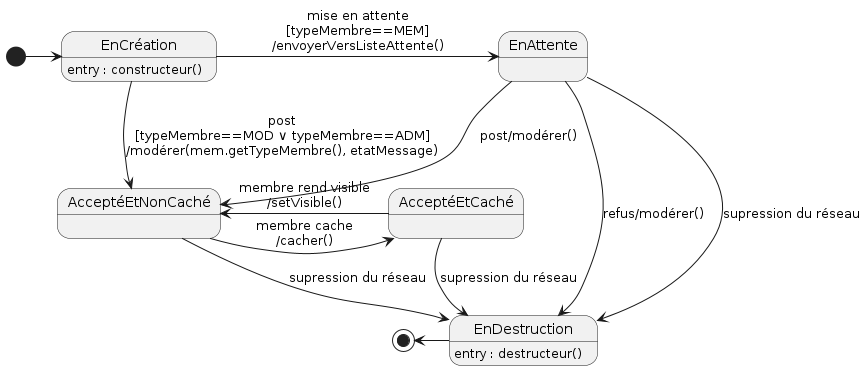

The diagram above was rendered by PlantUML. Its source (embedded in the PNG):
@startuml

'Diagramme de machine à états (PlantUML)'

'Configuration charte graphique'

'États et transitions'
state EnCréation : entry : constructeur()
state EnDestruction : entry : destructeur()

[*] -right-> EnCréation
EnCréation --> AcceptéEtNonCaché : post\n[typeMembre==MOD ∨ typeMembre==ADM]\n/modérer(mem.getTypeMembre(), etatMessage)
EnCréation -right-> EnAttente : mise en attente\n[typeMembre==MEM]\n/envoyerVersListeAttente()
AcceptéEtNonCaché -right-> AcceptéEtCaché : membre cache\n/cacher()
AcceptéEtCaché -left-> AcceptéEtNonCaché : membre rend visible\n/setVisible()
EnAttente --> AcceptéEtNonCaché : post/modérer()
EnAttente --> EnDestruction : refus/modérer()
EnAttente --> EnDestruction : supression du réseau
AcceptéEtNonCaché --> EnDestruction : supression du réseau
AcceptéEtCaché --> EnDestruction : supression du réseau
EnDestruction -left-> [*]
@enduml